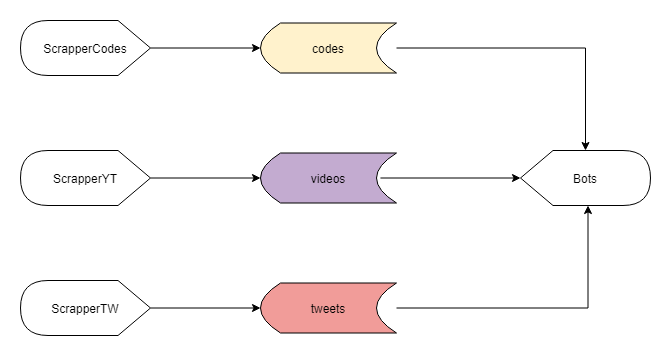

The diagram above was exported from draw.io. Its source (the exported page's mxGraphModel, read from the mxfile embedded in the PNG):
<mxGraphModel dx="1422" dy="762" grid="1" gridSize="10" guides="1" tooltips="1" connect="1" arrows="1" fold="1" page="1" pageScale="1" pageWidth="827" pageHeight="1169" math="0" shadow="0">
  <root>
    <mxCell id="WIyWlLk6GJQsqaUBKTNV-0" />
    <mxCell id="WIyWlLk6GJQsqaUBKTNV-1" parent="WIyWlLk6GJQsqaUBKTNV-0" />
    <mxCell id="QOfzWd9f911VW4yFw9Vx-23" style="edgeStyle=orthogonalEdgeStyle;rounded=0;orthogonalLoop=1;jettySize=auto;html=1;" parent="WIyWlLk6GJQsqaUBKTNV-1" source="QOfzWd9f911VW4yFw9Vx-0" target="QOfzWd9f911VW4yFw9Vx-4" edge="1">
      <mxGeometry relative="1" as="geometry" />
    </mxCell>
    <mxCell id="QOfzWd9f911VW4yFw9Vx-0" value="codes" style="shape=dataStorage;whiteSpace=wrap;html=1;fixedSize=1;fillColor=#FFF2CC;" parent="WIyWlLk6GJQsqaUBKTNV-1" vertex="1">
      <mxGeometry x="350" y="72.5" width="136" height="50" as="geometry" />
    </mxCell>
    <mxCell id="QOfzWd9f911VW4yFw9Vx-1" value="videos" style="shape=dataStorage;whiteSpace=wrap;html=1;fixedSize=1;fillColor=#C3ABD0;" parent="WIyWlLk6GJQsqaUBKTNV-1" vertex="1">
      <mxGeometry x="350" y="202.5" width="136" height="50" as="geometry" />
    </mxCell>
    <mxCell id="QOfzWd9f911VW4yFw9Vx-24" style="edgeStyle=orthogonalEdgeStyle;rounded=0;orthogonalLoop=1;jettySize=auto;html=1;entryX=0;entryY=0;entryDx=67.5;entryDy=55;entryPerimeter=0;" parent="WIyWlLk6GJQsqaUBKTNV-1" source="QOfzWd9f911VW4yFw9Vx-2" target="QOfzWd9f911VW4yFw9Vx-4" edge="1">
      <mxGeometry relative="1" as="geometry" />
    </mxCell>
    <mxCell id="QOfzWd9f911VW4yFw9Vx-2" value="tweets" style="shape=dataStorage;whiteSpace=wrap;html=1;fixedSize=1;fillColor=#F19C99;" parent="WIyWlLk6GJQsqaUBKTNV-1" vertex="1">
      <mxGeometry x="350" y="332.5" width="136" height="50" as="geometry" />
    </mxCell>
    <mxCell id="QOfzWd9f911VW4yFw9Vx-20" style="edgeStyle=orthogonalEdgeStyle;rounded=0;orthogonalLoop=1;jettySize=auto;html=1;entryX=0.882;entryY=0.5;entryDx=0;entryDy=0;entryPerimeter=0;startArrow=classic;startFill=1;endArrow=none;endFill=0;" parent="WIyWlLk6GJQsqaUBKTNV-1" source="QOfzWd9f911VW4yFw9Vx-4" target="QOfzWd9f911VW4yFw9Vx-1" edge="1">
      <mxGeometry relative="1" as="geometry" />
    </mxCell>
    <mxCell id="QOfzWd9f911VW4yFw9Vx-4" value="Bots" style="shape=display;whiteSpace=wrap;html=1;" parent="WIyWlLk6GJQsqaUBKTNV-1" vertex="1">
      <mxGeometry x="610" y="200" width="130" height="55" as="geometry" />
    </mxCell>
    <mxCell id="QOfzWd9f911VW4yFw9Vx-10" style="edgeStyle=orthogonalEdgeStyle;rounded=0;orthogonalLoop=1;jettySize=auto;html=1;entryX=0;entryY=0.5;entryDx=0;entryDy=0;" parent="WIyWlLk6GJQsqaUBKTNV-1" source="QOfzWd9f911VW4yFw9Vx-9" target="QOfzWd9f911VW4yFw9Vx-2" edge="1">
      <mxGeometry relative="1" as="geometry" />
    </mxCell>
    <mxCell id="QOfzWd9f911VW4yFw9Vx-9" value="ScrapperTW" style="shape=display;whiteSpace=wrap;html=1;flipH=1;" parent="WIyWlLk6GJQsqaUBKTNV-1" vertex="1">
      <mxGeometry x="110" y="330" width="130" height="55" as="geometry" />
    </mxCell>
    <mxCell id="QOfzWd9f911VW4yFw9Vx-12" style="edgeStyle=orthogonalEdgeStyle;rounded=0;orthogonalLoop=1;jettySize=auto;html=1;entryX=0;entryY=0.5;entryDx=0;entryDy=0;" parent="WIyWlLk6GJQsqaUBKTNV-1" source="QOfzWd9f911VW4yFw9Vx-11" target="QOfzWd9f911VW4yFw9Vx-1" edge="1">
      <mxGeometry relative="1" as="geometry" />
    </mxCell>
    <mxCell id="QOfzWd9f911VW4yFw9Vx-11" value="ScrapperYT" style="shape=display;whiteSpace=wrap;html=1;flipH=1;" parent="WIyWlLk6GJQsqaUBKTNV-1" vertex="1">
      <mxGeometry x="110" y="200" width="130" height="55" as="geometry" />
    </mxCell>
    <mxCell id="QOfzWd9f911VW4yFw9Vx-14" style="edgeStyle=orthogonalEdgeStyle;rounded=0;orthogonalLoop=1;jettySize=auto;html=1;entryX=0;entryY=0.5;entryDx=0;entryDy=0;" parent="WIyWlLk6GJQsqaUBKTNV-1" source="QOfzWd9f911VW4yFw9Vx-13" target="QOfzWd9f911VW4yFw9Vx-0" edge="1">
      <mxGeometry relative="1" as="geometry" />
    </mxCell>
    <mxCell id="QOfzWd9f911VW4yFw9Vx-13" value="ScrapperCodes" style="shape=display;whiteSpace=wrap;html=1;flipH=1;" parent="WIyWlLk6GJQsqaUBKTNV-1" vertex="1">
      <mxGeometry x="110" y="70" width="130" height="55" as="geometry" />
    </mxCell>
  </root>
</mxGraphModel>